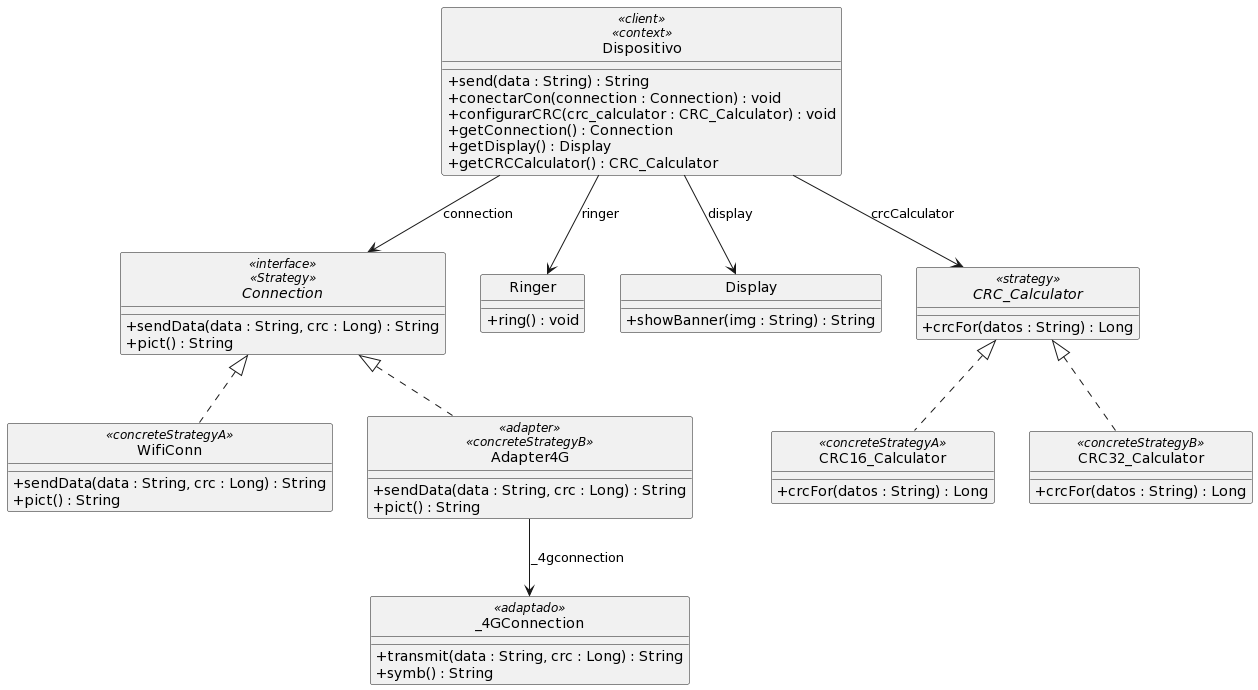

The diagram above was rendered by PlantUML. Its source (embedded in the PNG):
@startuml
skinparam classAttributeIconSize 0

class Dispositivo <<client>> <<context>>{
  +send(data : String) : String
  +conectarCon(connection : Connection) : void
  +configurarCRC(crc_calculator : CRC_Calculator) : void
  +getConnection() : Connection
  +getDisplay() : Display
  +getCRCCalculator() : CRC_Calculator
}

interface Connection <<interface>> <<Strategy>>{
  +sendData(data : String, crc : Long) : String
  +pict() : String
}

class WifiConn <<concreteStrategyA>> implements Connection {
  +sendData(data : String, crc : Long) : String
  +pict() : String
}

class Adapter4G <<adapter>> <<concreteStrategyB>> implements Connection {
  +sendData(data : String, crc : Long) : String
  +pict() : String
}

class _4GConnection <<adaptado>>{
  +transmit(data : String, crc : Long) : String
  +symb() : String
}

class Ringer{
  +ring() : void
}

class Display{
  +showBanner(img : String) : String
}

interface CRC_Calculator <<strategy>>{
  +crcFor(datos : String) : Long
}

class CRC16_Calculator <<concreteStrategyA>> implements CRC_Calculator{
  +crcFor(datos : String) : Long
}

class CRC32_Calculator <<concreteStrategyB>> implements CRC_Calculator{
  +crcFor(datos : String) : Long
}


Dispositivo --> Connection : connection
Dispositivo --> Ringer : ringer
Dispositivo --> Display : display
Dispositivo --> CRC_Calculator : crcCalculator
Adapter4G --> _4GConnection : _4gconnection

hide circle
@enduml